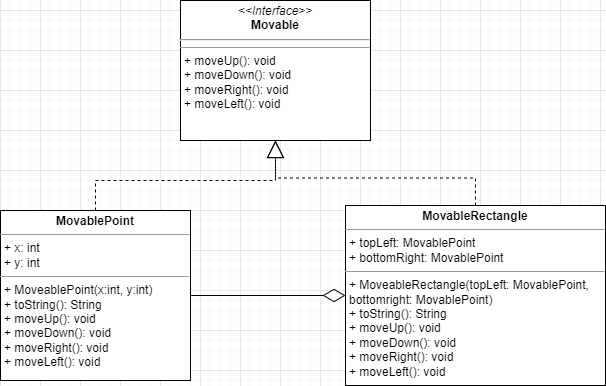

The diagram above was exported from draw.io. Its source (the exported page's mxGraphModel, read from the mxfile embedded in the PNG):
<mxGraphModel dx="1050" dy="557" grid="1" gridSize="10" guides="1" tooltips="1" connect="1" arrows="1" fold="1" page="1" pageScale="1" pageWidth="850" pageHeight="1100" background="none" math="0" shadow="0">
  <root>
    <mxCell id="0" />
    <mxCell id="1" parent="0" />
    <mxCell id="5d2195bd80daf111-18" value="&lt;p style=&quot;margin:0px;margin-top:4px;text-align:center;&quot;&gt;&lt;i&gt;&amp;lt;&amp;lt;Interface&amp;gt;&amp;gt;&lt;/i&gt;&lt;br&gt;&lt;b&gt;Movable&lt;/b&gt;&lt;/p&gt;&lt;hr&gt;&lt;hr size=&quot;1&quot;&gt;&lt;p style=&quot;margin:0px;margin-left:4px;&quot;&gt;+ moveUp(): void&lt;br&gt;+ moveDown(): void&lt;/p&gt;&lt;p style=&quot;margin:0px;margin-left:4px;&quot;&gt;+ moveRight(): void&lt;br&gt;&lt;/p&gt;&lt;p style=&quot;margin:0px;margin-left:4px;&quot;&gt;+ moveLeft(): void&lt;br&gt;&lt;/p&gt;" style="verticalAlign=top;align=left;overflow=fill;fontSize=12;fontFamily=Helvetica;html=1;rounded=0;shadow=0;comic=0;labelBackgroundColor=none;strokeWidth=1" parent="1" vertex="1">
      <mxGeometry x="260" y="70" width="190" height="140" as="geometry" />
    </mxCell>
    <mxCell id="6ypAb79TWlaB5MQDPuRY-2" style="edgeStyle=orthogonalEdgeStyle;rounded=0;orthogonalLoop=1;jettySize=auto;html=1;exitX=0.5;exitY=0;exitDx=0;exitDy=0;entryX=0.5;entryY=1;entryDx=0;entryDy=0;endArrow=block;endFill=0;dashed=1;strokeWidth=1;endSize=15;" edge="1" parent="1" source="5d2195bd80daf111-19" target="5d2195bd80daf111-18">
      <mxGeometry relative="1" as="geometry" />
    </mxCell>
    <mxCell id="6ypAb79TWlaB5MQDPuRY-5" style="edgeStyle=orthogonalEdgeStyle;rounded=0;orthogonalLoop=1;jettySize=auto;html=1;exitX=1;exitY=0.5;exitDx=0;exitDy=0;entryX=0;entryY=0.5;entryDx=0;entryDy=0;endArrow=diamondThin;endFill=0;endSize=20;" edge="1" parent="1" source="5d2195bd80daf111-19" target="6ypAb79TWlaB5MQDPuRY-1">
      <mxGeometry relative="1" as="geometry" />
    </mxCell>
    <mxCell id="5d2195bd80daf111-19" value="&lt;p style=&quot;margin:0px;margin-top:4px;text-align:center;&quot;&gt;&lt;b&gt;MovablePoint&lt;/b&gt;&lt;/p&gt;&lt;hr size=&quot;1&quot;&gt;&lt;p style=&quot;margin:0px;margin-left:4px;&quot;&gt;+ x: int&lt;br&gt;+ y: int&lt;/p&gt;&lt;hr size=&quot;1&quot;&gt;&lt;p style=&quot;margin:0px;margin-left:4px;&quot;&gt;+ MoveablePoint(x:int, y:int)&lt;br&gt;+ toString(): String&lt;/p&gt;&lt;p style=&quot;margin: 0px 0px 0px 4px;&quot;&gt;+ moveUp(): void&lt;br&gt;+ moveDown(): void&lt;/p&gt;&lt;p style=&quot;margin: 0px 0px 0px 4px;&quot;&gt;+ moveRight(): void&lt;br&gt;&lt;/p&gt;&lt;p style=&quot;margin: 0px 0px 0px 4px;&quot;&gt;+ moveLeft(): void&lt;/p&gt;" style="verticalAlign=top;align=left;overflow=fill;fontSize=12;fontFamily=Helvetica;html=1;rounded=0;shadow=0;comic=0;labelBackgroundColor=none;strokeWidth=1" parent="1" vertex="1">
      <mxGeometry x="80" y="280" width="190" height="170" as="geometry" />
    </mxCell>
    <mxCell id="6ypAb79TWlaB5MQDPuRY-4" style="edgeStyle=orthogonalEdgeStyle;rounded=0;orthogonalLoop=1;jettySize=auto;html=1;exitX=0.5;exitY=0;exitDx=0;exitDy=0;endArrow=block;endFill=0;endSize=15;dashed=1;" edge="1" parent="1" source="6ypAb79TWlaB5MQDPuRY-1" target="5d2195bd80daf111-18">
      <mxGeometry relative="1" as="geometry" />
    </mxCell>
    <mxCell id="6ypAb79TWlaB5MQDPuRY-1" value="&lt;p style=&quot;margin:0px;margin-top:4px;text-align:center;&quot;&gt;&lt;b&gt;MovableRectangle&lt;/b&gt;&lt;/p&gt;&lt;hr size=&quot;1&quot;&gt;&lt;p style=&quot;margin:0px;margin-left:4px;&quot;&gt;+ topLeft: MovablePoint&lt;br&gt;+ bottomRight: MovablePoint&lt;/p&gt;&lt;hr size=&quot;1&quot;&gt;&lt;p style=&quot;margin:0px;margin-left:4px;&quot;&gt;+ MoveableRectangle(topLeft:&amp;nbsp;&lt;span style=&quot;background-color: initial;&quot;&gt;MovablePoint,&amp;nbsp;&lt;/span&gt;&lt;/p&gt;&lt;p style=&quot;margin:0px;margin-left:4px;&quot;&gt;&lt;span style=&quot;background-color: initial;&quot;&gt;bottomright:&amp;nbsp;&lt;/span&gt;&lt;span style=&quot;background-color: initial;&quot;&gt;MovablePoint)&lt;/span&gt;&lt;/p&gt;&lt;p style=&quot;margin:0px;margin-left:4px;&quot;&gt;+ toString(): String&lt;/p&gt;&lt;p style=&quot;margin: 0px 0px 0px 4px;&quot;&gt;+ moveUp(): void&lt;br&gt;+ moveDown(): void&lt;/p&gt;&lt;p style=&quot;margin: 0px 0px 0px 4px;&quot;&gt;+ moveRight(): void&lt;br&gt;&lt;/p&gt;&lt;p style=&quot;margin: 0px 0px 0px 4px;&quot;&gt;+ moveLeft(): void&lt;/p&gt;" style="verticalAlign=top;align=left;overflow=fill;fontSize=12;fontFamily=Helvetica;html=1;rounded=0;shadow=0;comic=0;labelBackgroundColor=none;strokeWidth=1" vertex="1" parent="1">
      <mxGeometry x="425" y="275" width="260" height="180" as="geometry" />
    </mxCell>
  </root>
</mxGraphModel>